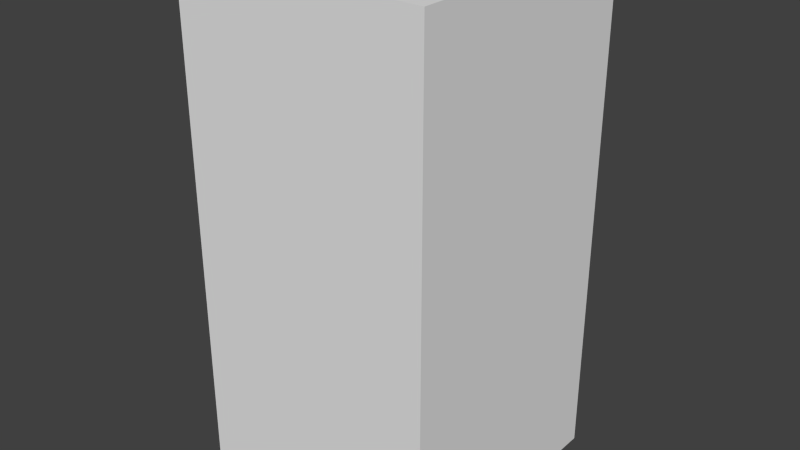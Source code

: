 # Source: brownFlagTwo.blend  (saved by Blender 2.68.0; exported with 4.5.12 LTS)
import bpy
from mathutils import Matrix  # noqa: F401  (used for matrix-valued properties, if any)

bpy.ops.wm.read_factory_settings(use_empty=True)
scene = bpy.context.scene
scene.name = 'Scene'

# ---- collections
col_collection_1 = bpy.data.collections.new('Collection 1'); scene.collection.children.link(col_collection_1)

# ---- world
world_world = bpy.data.worlds.new('World'); scene.world = world_world
world_world.color = (0.05088, 0.05088, 0.05088)
world_world.use_sun_shadow = False
world_world.sun_shadow_jitter_overblur = 0.0
world_world.cycles.sampling_method = 'MANUAL'
world_world.cycles.sample_map_resolution = 256

# ---- meshes
me_brownflagtwo = bpy.data.meshes.new('brownFlagTwo')
me_brownflagtwo.from_pydata([(-0.5, -0.5, -1.0), (-0.5, 0.5, -1.0), (0.5, 0.5, -1.0), (0.5, -0.5, -1.0), (-0.5, -0.5, 1.0), (-0.5, 0.5, 1.0), (0.5, 0.5, 1.0), (0.5, -0.5, 1.0)], [], [(4, 5, 1, 0), (5, 6, 2, 1), (6, 7, 3, 2), (7, 4, 0, 3), (0, 1, 2, 3), (7, 6, 5, 4)])
me_brownflagtwo.use_remesh_preserve_volume = False
me_brownflagtwo.use_remesh_preserve_attributes = False
me_brownflagtwo.use_mirror_vertex_groups = False
me_brownflagtwo.update()

# ---- objects
ob_brownflagtwo = bpy.data.objects.new('brownFlagTwo', me_brownflagtwo)

# ---- transforms, parenting, visibility, modifiers, constraints
ob_brownflagtwo.location = (0.0, 0.0, 0.0)
ob_brownflagtwo.lineart.crease_threshold = 0.0

# ---- collection membership
col_collection_1.objects.link(ob_brownflagtwo)

# ---- scene / render settings (as saved in the file)
scene.frame_start = 1; scene.frame_end = 250; scene.frame_set(1)
scene.render.engine = 'BLENDER_EEVEE_NEXT'
scene.render.image_settings.color_mode = 'RGB'
scene.render.image_settings.compression = 90
scene.render.resolution_percentage = 50
scene.render.dither_intensity = 0.0
scene.cycles.use_denoising = False
scene.cycles.samples = 10
scene.cycles.sampling_pattern = 'TABULATED_SOBOL'
scene.cycles.light_sampling_threshold = 0.0
scene.cycles.use_adaptive_sampling = False
scene.cycles.use_light_tree = False
scene.cycles.blur_glossy = 0.0
scene.cycles.volume_bounces = 1
scene.cycles.pixel_filter_type = 'GAUSSIAN'
scene.cycles.sample_clamp_indirect = 0.0
scene.view_settings.view_transform = 'Standard'
bpy.context.view_layer.update()

# ---- added for rendering (the .blend has no active camera and no usable light): camera, sun
cam_auto = bpy.data.cameras.new('AutoCamera')
cam_auto.lens = 50.0
cam_auto.sensor_width = 36.0
cam_auto.clip_end = 1000.0
ob_auto_camera = bpy.data.objects.new('AutoCamera', cam_auto)
scene.collection.objects.link(ob_auto_camera)
ob_auto_camera.location = (2.26633, -2.71959, 1.81306)
ob_auto_camera.rotation_euler = (1.09748, -7.21219e-08, 0.694738)
scene.camera = ob_auto_camera
light_auto_sun = bpy.data.lights.new('AutoSun', 'SUN')
light_auto_sun.energy = 3.0
light_auto_sun.angle = 0.0523599
ob_auto_sun = bpy.data.objects.new('AutoSun', light_auto_sun)
scene.collection.objects.link(ob_auto_sun)
ob_auto_sun.rotation_euler = (0.872665, 0.174533, 0.523599)
bpy.context.view_layer.update()
